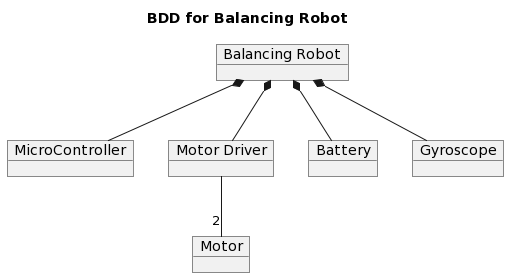

The diagram above was rendered by PlantUML. Its source (embedded in the PNG):
@startuml
skinparam BackgroundColor transparent

title BDD for Balancing Robot

object "Balancing Robot" as robot
object "MicroController" as mcu
object "Motor Driver" as motorDriver
object "Battery" as battery
object "Gyroscope" as gyroScope
object "Motor" as motor

robot *-- battery
robot *-- mcu
robot *-- gyroScope
robot *-- motorDriver

motorDriver --"2" motor
@enduml